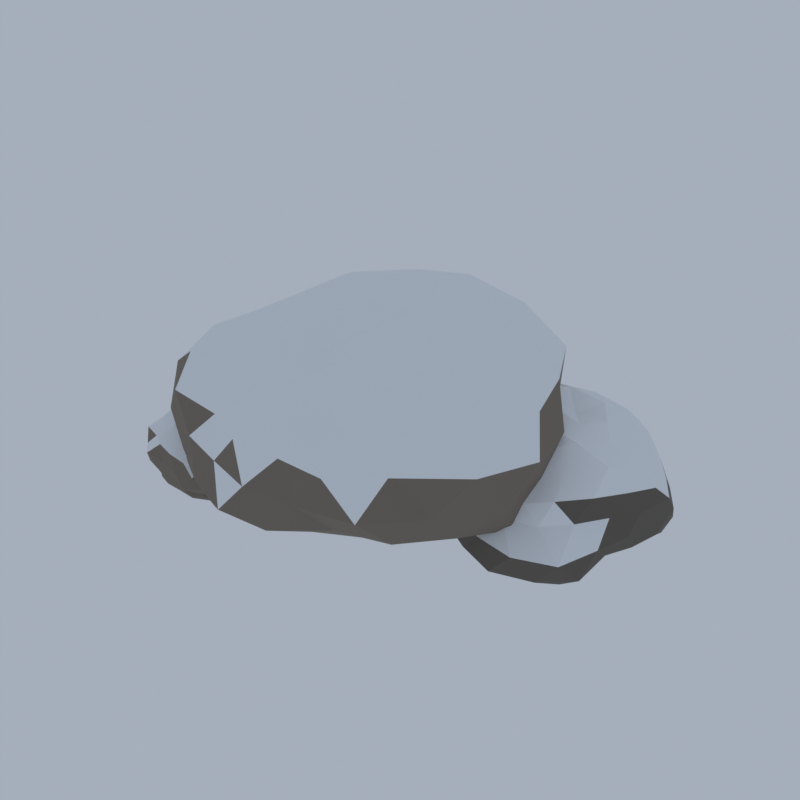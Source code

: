 # Source: E15_snowy_rock_1.blend  (saved by Blender 5.2.45; exported with 4.5.12 LTS)
import bpy
from mathutils import Matrix  # noqa: F401  (used for matrix-valued properties, if any)

bpy.ops.wm.read_factory_settings(use_empty=True)
scene = bpy.context.scene
scene.name = 'Scene'

# ---- collections
col_collection = bpy.data.collections.new('Collection'); scene.collection.children.link(col_collection)

# ---- materials (node trees are filled in below, after node groups)
mat_cliff_a_rock = bpy.data.materials.new('cliff_a|Rock')
mat_cliff_a_rock.diffuse_color = (0.2195, 0.1835, 0.145, 1.0)
mat_snow_snow = bpy.data.materials.new('snow|Snow')
mat_snow_snow.diffuse_color = (0.8592, 0.8913, 0.924, 1.0)
mat_cliff_b_rock = bpy.data.materials.new('cliff_b|Rock')
mat_cliff_b_rock.diffuse_color = (0.139, 0.122, 0.1011, 1.0)

# ---- material node trees
mat_cliff_a_rock.use_nodes = True; mat_cliff_a_rock.node_tree.nodes.clear()
_N = mat_cliff_a_rock.node_tree.nodes; _L = mat_cliff_a_rock.node_tree.links
n0 = _N.new('ShaderNodeBsdfPrincipled'); n0.name = 'Principled BSDF'; n0.location = (-200, 100)
n0.inputs[0].default_value = (0.2195, 0.1835, 0.145, 1.0)
n0.inputs[2].default_value = 0.95
n0.inputs[10].default_value = 0.005
n1 = _N.new('ShaderNodeOutputMaterial'); n1.name = 'Material Output'; n1.location = (200, 100)
_L.new(n0.outputs[0], n1.inputs[0])
n1.is_active_output = True
mat_snow_snow.use_nodes = True; mat_snow_snow.node_tree.nodes.clear()
_N = mat_snow_snow.node_tree.nodes; _L = mat_snow_snow.node_tree.links
n0 = _N.new('ShaderNodeBsdfPrincipled'); n0.name = 'Principled BSDF'; n0.location = (-200, 100)
n0.inputs[0].default_value = (0.8592, 0.8913, 0.924, 1.0)
n0.inputs[2].default_value = 0.7
n0.inputs[10].default_value = 0.005
n1 = _N.new('ShaderNodeOutputMaterial'); n1.name = 'Material Output'; n1.location = (200, 100)
_L.new(n0.outputs[0], n1.inputs[0])
n1.is_active_output = True
mat_cliff_b_rock.use_nodes = True; mat_cliff_b_rock.node_tree.nodes.clear()
_N = mat_cliff_b_rock.node_tree.nodes; _L = mat_cliff_b_rock.node_tree.links
n0 = _N.new('ShaderNodeBsdfPrincipled'); n0.name = 'Principled BSDF'; n0.location = (-200, 100)
n0.inputs[0].default_value = (0.139, 0.122, 0.1011, 1.0)
n0.inputs[2].default_value = 0.95
n0.inputs[10].default_value = 0.005
n1 = _N.new('ShaderNodeOutputMaterial'); n1.name = 'Material Output'; n1.location = (200, 100)
_L.new(n0.outputs[0], n1.inputs[0])
n1.is_active_output = True

# ---- world
world_world = bpy.data.worlds.new('World'); scene.world = world_world
world_world.use_nodes = True; world_world.node_tree.nodes.clear()
_N = world_world.node_tree.nodes; _L = world_world.node_tree.links
n0 = _N.new('ShaderNodeOutputWorld'); n0.name = 'World Output'; n0.location = (200, 100)
n1 = _N.new('ShaderNodeBackground'); n1.name = 'Background'; n1.location = (-200, 100)
n1.inputs[0].default_value = (0.42, 0.47, 0.55, 1.0)
n1.inputs[1].default_value = 0.9
_L.new(n1.outputs[0], n0.inputs[0])
n0.is_active_output = True
world_world.color = (0.05088, 0.05088, 0.05088)
world_world.sun_shadow_jitter_overblur = 0.0

# ---- meshes
me_snowy_rock_1 = bpy.data.meshes.new('snowy_rock_1')
me_snowy_rock_1.from_pydata([(-0.7106, 0.02609, 0.6276), (2.057, -1.985, 0.9055), (-1.894, -3.616, 0.8841), (-4.233, 0.02609, 0.9002), (-1.911, 3.721, 0.8811), (2.135, 2.093, 0.9004), (0.1844, -2.728, 2.932), (-3.872, -2.271, 3.286), (-3.26, 1.878, 3.021), (0.2597, 3.012, 3.017), (3.398, 0.02609, 3.356), (-0.7106, 0.02609, 4.583), (-1.551, -2.56, 0.836), (-1.297, -1.779, 0.7626), (-0.999, -0.8617, 0.7073), (0.1153, -0.574, 0.672), (1.023, -1.233, 0.7211), (1.568, -1.629, 0.827), (1.265, -2.506, 0.8892), (0.2794, -3.021, 0.8772), (-0.8121, -2.933, 0.9045), (2.477, 1.184, 0.8782), (3.024, 0.02609, 0.8428), (2.552, -1.159, 0.8734), (0.196, 0.6848, 0.6316), (1.355, 1.527, 0.6513), (1.967, 1.971, 0.7819), (-3.539, 0.02609, 0.8259), (-2.697, 0.02609, 0.7476), (-1.791, 0.02609, 0.6478), (-2.597, -2.767, 0.8795), (-3.282, -1.842, 0.8789), (-3.978, -0.913, 0.8777), (-1.687, 3.032, 0.7955), (-1.372, 2.063, 0.7213), (-1.052, 1.076, 0.6384), (-3.862, 0.9319, 0.8851), (-3.659, 2.168, 0.8486), (-2.769, 3.074, 0.8608), (-0.8376, 3.729, 0.8591), (0.3073, 3.159, 0.8714), (1.295, 2.596, 0.8863), (3.913, -0.6873, 2.768), (3.625, -1.382, 1.918), (2.839, -1.8, 1.193), (2.504, 1.68, 1.262), (2.772, 1.158, 1.918), (3.578, 0.6879, 2.706), (-0.1499, -3.425, 2.553), (-0.7106, -3.863, 1.918), (-1.359, -3.968, 1.183), (2.067, -2.73, 1.207), (1.83, -3.47, 1.918), (1.093, -3.549, 2.645), (-4.673, -2.012, 2.727), (-5.028, -1.377, 1.918), (-4.191, -0.511, 1.278), (-2.514, -3.549, 1.191), (-3.041, -3.181, 1.918), (-3.683, -2.923, 2.679), (-3.344, 2.639, 2.592), (-3.235, 3.5, 1.918), (-2.579, 3.729, 1.165), (-4.28, 0.5769, 1.262), (-4.224, 1.168, 1.918), (-3.97, 1.703, 2.584), (0.7825, 2.985, 2.52), (1.399, 2.929, 1.918), (2.027, 2.742, 1.218), (-1.335, 3.871, 1.211), (-0.7106, 3.731, 1.918), (-0.154, 3.452, 2.548), (3.205, -1.099, 3.575), (2.193, -2.083, 3.471), (1.089, -2.638, 3.225), (-0.615, -2.76, 3.052), (-1.639, -2.832, 3.218), (-2.74, -2.575, 3.26), (-4.248, -1.259, 3.449), (-4.19, 0.02609, 3.424), (-3.791, 1.145, 3.251), (-2.929, 2.869, 3.385), (-1.777, 3.308, 3.411), (-0.596, 3.367, 3.277), (1.049, 2.631, 3.196), (2.497, 2.357, 3.633), (3.118, 1.127, 3.538), (-0.4633, -0.735, 4.077), (-0.1661, -1.65, 3.914), (0.06045, -2.347, 3.442), (2.648, 0.02609, 3.97), (1.403, 0.02609, 4.312), (0.2526, 0.02609, 4.517), (-1.411, -0.4829, 4.254), (-2.146, -1.017, 3.928), (-2.866, -1.54, 3.546), (-1.534, 0.6245, 4.665), (-2.461, 1.298, 4.369), (-3.344, 1.94, 3.907), (-0.3589, 1.108, 4.988), (0.02873, 2.301, 4.628), (0.2958, 3.124, 3.908), (0.9695, 1.247, 4.825), (2.386, 1.302, 4.376), (1.362, 2.462, 4.265), (-1.294, 1.822, 4.561), (-0.9297, 2.883, 4.021), (-2.242, 2.515, 4.063), (-2.231, 0.02609, 4.047), (-3.336, 0.662, 3.901), (-3.281, -0.5965, 3.859), (-1.099, -1.169, 3.678), (-1.893, -1.894, 3.573), (-0.8697, -2.048, 3.445), (0.5991, -0.9254, 4.185), (0.9644, -1.943, 3.815), (2.015, -1.096, 4.081), (2.758, 1.738, 2.697), (2.133, 2.092, 1.918), (1.676, 2.475, 2.607), (-1.23, 3.598, 2.645), (-1.94, 3.81, 1.918), (-2.477, 3.386, 2.682), (-4.628, 0.6979, 2.718), (-4.63, 0.02609, 1.918), (-4.819, -0.6786, 2.757), (-2.324, -3.042, 2.616), (-1.871, -3.544, 1.918), (-1.232, -3.561, 2.648), (2.105, -2.862, 2.73), (2.753, -2.49, 1.918), (3.473, -2.039, 2.857), (0.4074, 3.467, 1.918), (0.9954, 3.271, 1.18), (-0.143, 3.932, 1.124), (-3.733, 2.222, 1.918), (-3.591, 2.982, 1.087), (-4.024, 1.662, 1.174), (-4.326, -2.601, 1.918), (-4.268, -1.73, 1.119), (-3.572, -2.91, 1.093), (0.5118, -3.736, 1.918), (-0.1505, -3.828, 1.134), (0.9222, -3.08, 1.212), (3.533, 0.02609, 1.918), (3.429, -0.6838, 1.073), (3.307, 0.7152, 1.097), (0.7325, 2.37, 0.7821), (-0.09663, 1.916, 0.6679), (-0.5015, 2.751, 0.7842), (-2.373, 1.98, 0.8027), (-2.119, 1.049, 0.7196), (-3.245, 1.07, 0.7834), (-3.023, -0.9264, 0.8098), (-2.032, -0.9339, 0.7421), (-2.404, -1.964, 0.7974), (2.314, 0.7585, 0.7426), (2.104, -0.6554, 0.7664), (1.343, 0.02609, 0.6539), (-0.5162, -2.508, 0.8053), (-0.2329, -1.444, 0.7605), (0.5813, -2.073, 0.8138), (2.889, 1.426, 0.05695), (4.608, 0.1777, 0.2651), (2.195, -0.7122, 0.2586), (0.8267, 1.426, 0.2684), (2.092, 3.879, 0.2412), (4.918, 2.9, 0.245), (3.535, -0.5615, 1.65), (1.284, 0.2597, 1.613), (0.8961, 2.874, 1.78), (3.629, 3.701, 1.755), (5.263, 1.426, 1.749), (2.889, 1.426, 2.714), (2.313, -0.3482, 0.2057), (2.393, -0.1011, 0.1038), (2.661, 0.7222, 0.07713), (3.468, 1.006, 0.08742), (4.052, 0.5816, 0.1326), (4.459, 0.286, 0.1989), (4.468, -0.5973, 0.2201), (3.649, -0.913, 0.217), (2.813, -0.7909, 0.2414), (5.128, 2.239, 0.2314), (4.774, 1.426, 0.2544), (4.654, 0.7852, 0.2622), (3.465, 1.844, 0.0888), (3.906, 2.165, 0.1632), (4.385, 2.513, 0.2072), (1.02, 1.426, 0.2053), (1.34, 1.426, 0.1133), (2.086, 1.426, 0.05163), (1.703, -0.3309, 0.2473), (1.188, 0.1899, 0.2402), (0.9576, 0.8709, 0.254), (2.23, 3.455, 0.1812), (2.433, 2.832, 0.1254), (2.669, 2.106, 0.08734), (0.9286, 1.99, 0.2522), (1.08, 2.741, 0.2315), (1.602, 3.333, 0.2363), (2.803, 3.955, 0.2223), (3.597, 3.605, 0.228), (4.42, 3.388, 0.2249), (5.203, 1.069, 1.343), (5.14, 0.6949, 0.9181), (4.853, 0.4159, 0.5171), (5.176, 2.603, 0.451), (5.337, 2.221, 0.9181), (5.398, 1.813, 1.379), (3.254, -0.8159, 1.331), (2.889, -1.137, 0.9181), (2.488, -1.047, 0.463), (4.837, -0.5059, 0.4199), (4.643, -0.987, 0.9181), (3.943, -0.6625, 1.343), (0.9605, 0.4336, 1.312), (0.4754, 0.6418, 0.9181), (0.7076, 1.089, 0.5171), (1.835, -0.6635, 0.493), (1.436, -0.5749, 0.9181), (1.22, -0.2301, 1.345), (1.031, 3.27, 1.394), (1.31, 3.6, 0.9181), (1.607, 3.968, 0.401), (0.5036, 1.794, 0.4796), (0.3053, 2.266, 0.9181), (0.5618, 2.624, 1.394), (3.959, 3.545, 1.349), (4.381, 3.479, 0.9181), (4.766, 3.288, 0.4379), (2.481, 3.942, 0.4552), (2.889, 3.683, 0.9181), (3.262, 3.717, 1.34), (4.994, 0.8211, 1.809), (4.596, 0.1862, 1.831), (4.031, -0.2642, 1.747), (2.96, -0.637, 1.757), (2.261, -0.5093, 1.798), (1.698, -0.1011, 1.706), (0.9915, 0.7366, 1.739), (0.8849, 1.426, 1.785), (0.8011, 2.185, 1.822), (1.404, 3.33, 1.9), (2.292, 3.265, 1.754), (2.962, 3.534, 1.776), (4.119, 3.247, 1.812), (4.553, 2.634, 1.808), (4.844, 1.988, 1.745), (3.083, 0.8317, 2.604), (3.27, 0.2538, 2.314), (3.393, -0.1242, 1.914), (4.834, 1.426, 2.106), (4.176, 1.426, 2.375), (3.486, 1.426, 2.528), (2.346, 1.031, 2.73), (1.864, 0.6813, 2.353), (1.564, 0.4628, 1.919), (2.32, 1.84, 2.816), (1.85, 2.181, 2.373), (1.357, 2.54, 2.076), (3.062, 1.958, 2.428), (3.308, 2.716, 2.454), (3.507, 3.325, 2.138), (3.756, 2.056, 2.418), (4.356, 2.03, 2.082), (4.011, 2.745, 2.189), (2.512, 2.588, 2.628), (2.746, 3.295, 2.294), (1.876, 3.073, 2.337), (1.71, 1.426, 2.569), (1.312, 1.808, 2.109), (1.248, 1.029, 2.158), (2.534, 0.3315, 2.529), (2.041, 0.04754, 2.106), (2.77, -0.1272, 2.061), (3.822, 0.7488, 2.531), (3.927, 0.2062, 2.093), (4.58, 0.7296, 2.26), (4.985, 2.46, 1.388), (4.902, 2.888, 0.9181), (4.519, 3.098, 1.388), (2.57, 3.625, 1.365), (2.071, 3.946, 0.9181), (1.841, 3.42, 1.372), (0.5778, 1.823, 1.39), (0.2134, 1.426, 0.9181), (0.7102, 1.052, 1.363), (1.748, -0.7446, 1.412), (2.08, -1.064, 0.9181), (2.53, -1.047, 1.421), (4.447, -0.1715, 1.367), (4.929, -0.05557, 0.9181), (4.84, 0.4632, 1.356), (3.577, 3.543, 0.9181), (4.066, 3.664, 0.4091), (3.241, 3.845, 0.426), (0.5579, 3.12, 0.9181), (0.8604, 3.508, 0.3329), (0.5897, 2.561, 0.4018), (1.038, 0.08078, 0.9181), (0.8375, 0.4134, 0.4574), (1.22, -0.2868, 0.4365), (3.777, -1.305, 0.9181), (3.284, -1.291, 0.3654), (4.174, -1.018, 0.3622), (5.192, 1.426, 0.9181), (5.08, 1.05, 0.4706), (5.224, 1.827, 0.4412), (3.808, 2.919, 0.1837), (3.257, 2.558, 0.1268), (3.03, 3.254, 0.1749), (1.724, 2.796, 0.1786), (1.87, 2.166, 0.1121), (1.202, 2.121, 0.1758), (1.302, 0.7724, 0.1877), (1.876, 0.6897, 0.1136), (1.662, -0.0169, 0.1681), (4.624, 1.846, 0.1802), (4.515, 1.032, 0.1925), (3.963, 1.426, 0.1513), (3.031, -0.4238, 0.1724), (3.298, 0.1673, 0.0987), (4.022, -0.4141, 0.1388), (-3.911, -1.574, 0.0), (-2.759, -2.411, 0.1102), (-4.336, -2.884, 0.1126), (-5.17, -1.574, 0.1188), (-4.259, -0.5026, 0.1258), (-2.874, -0.821, 0.1177), (-3.41, -3.114, 1.085), (-5.266, -2.558, 1.104), (-5.048, -0.7476, 1.01), (-3.374, 0.07753, 1.126), (-2.592, -1.574, 0.9796), (-3.911, -1.574, 1.526), (-4.302, -2.778, 0.06889), (-4.177, -2.395, 0.03827), (-4.036, -1.96, 0.02042), (-3.556, -1.832, 0.007503), (-3.168, -2.114, 0.02886), (-2.914, -2.298, 0.07206), (-3.026, -2.707, 0.09721), (-3.476, -2.912, 0.09361), (-3.956, -2.891, 0.1045), (-2.493, -1.059, 0.09289), (-2.435, -1.574, 0.08916), (-2.607, -2.047, 0.1003), (-3.604, -1.351, 0.03167), (-3.276, -1.113, 0.05158), (-3.033, -0.9366, 0.08554), (-4.967, -1.574, 0.08813), (-4.636, -1.574, 0.06161), (-4.348, -1.574, 0.007883), (-4.705, -2.75, 0.09832), (-4.921, -2.308, 0.1039), (-4.936, -1.869, 0.1198), (-4.242, -0.5548, 0.08671), (-4.172, -0.769, 0.04111), (-4.04, -1.177, 0.01606), (-5.088, -1.236, 0.1102), (-5.048, -0.7478, 0.09369), (-4.584, -0.5773, 0.1115), (-3.95, -0.4298, 0.1151), (-3.555, -0.48, 0.1103), (-3.129, -0.572, 0.1074), (-2.479, -1.795, 0.7812), (-2.553, -2.015, 0.5181), (-2.628, -2.234, 0.2562), (-2.518, -0.8574, 0.2337), (-2.436, -1.095, 0.5181), (-2.554, -1.365, 0.7673), (-3.647, -3.198, 0.8169), (-3.911, -3.076, 0.5181), (-4.142, -2.998, 0.2561), (-2.939, -2.537, 0.2696), (-2.925, -2.931, 0.5181), (-3.111, -3.159, 0.8405), (-5.322, -2.3, 0.8064), (-5.17, -1.983, 0.5181), (-5.253, -1.781, 0.2714), (-4.535, -2.811, 0.2664), (-4.874, -2.9, 0.5181), (-5.097, -2.751, 0.8216), (-5.045, -0.4488, 0.8082), (-4.806, -0.3409, 0.5181), (-4.581, -0.2446, 0.2477), (-5.332, -1.354, 0.2568), (-5.392, -1.092, 0.5181), (-5.187, -0.9169, 0.7789), (-3.087, 0.05882, 0.8503), (-2.996, -0.3155, 0.5181), (-2.867, -0.5389, 0.2512), (-4.131, -0.2178, 0.2686), (-3.911, 0.006989, 0.5181), (-3.635, 0.124, 0.8305), (-2.499, -1.98, 1.115), (-2.867, -2.332, 1.076), (-3.093, -2.785, 1.112), (-3.858, -3.104, 1.141), (-4.361, -2.96, 1.148), (-4.795, -2.707, 1.102), (-5.337, -2.092, 1.135), (-5.289, -1.574, 1.115), (-5.22, -1.098, 1.085), (-4.729, -0.525, 1.059), (-4.31, -0.3434, 1.078), (-3.864, -0.2157, 1.071), (-3.015, -0.2478, 1.169), (-2.729, -0.7153, 1.15), (-2.67, -1.217, 1.043), (-3.799, -1.918, 1.494), (-3.707, -2.202, 1.266), (-3.533, -2.735, 1.264), (-2.797, -1.574, 1.198), (-3.125, -1.574, 1.408), (-3.557, -1.574, 1.472), (-4.21, -1.791, 1.516), (-4.632, -2.098, 1.528), (-4.975, -2.347, 1.322), (-4.227, -1.344, 1.573), (-4.548, -1.111, 1.41), (-4.876, -0.8726, 1.247), (-3.781, -1.176, 1.647), (-3.609, -0.6463, 1.623), (-3.449, -0.1546, 1.43), (-3.328, -1.151, 1.526), (-2.913, -1.163, 1.31), (-3.105, -0.6271, 1.43), (-4.149, -0.8412, 1.597), (-4.003, -0.3726, 1.402), (-4.458, -0.6852, 1.284), (-4.603, -1.574, 1.487), (-5.069, -1.293, 1.393), (-5.12, -1.867, 1.431), (-4.109, -2.183, 1.415), (-4.473, -2.487, 1.305), (-3.994, -2.668, 1.323), (-3.449, -1.909, 1.317), (-3.267, -2.33, 1.247), (-2.957, -1.967, 1.275), (-2.77, -1.011, 0.7741), (-2.65, -0.6582, 0.5181), (-2.742, -0.3748, 0.8552), (-4.13, -0.06357, 0.8254), (-4.361, -0.1883, 0.5181), (-4.531, -0.3931, 0.7867), (-5.323, -1.332, 0.8066), (-5.294, -1.574, 0.5181), (-5.398, -1.829, 0.8219), (-4.703, -3.081, 0.8609), (-4.388, -3.045, 0.5181), (-4.134, -3.113, 0.8312), (-2.861, -2.651, 0.8209), (-2.658, -2.484, 0.5181), (-2.569, -2.236, 0.8193), (-3.426, -0.08393, 0.5181), (-3.308, -0.4277, 0.2574), (-3.716, -0.2336, 0.2454), (-5.252, -0.5994, 0.5181), (-4.912, -0.5466, 0.2293), (-5.228, -0.9236, 0.2223), (-5.134, -2.462, 0.5181), (-5.057, -2.14, 0.2608), (-4.927, -2.617, 0.2249), (-3.37, -3.239, 0.5181), (-3.709, -2.964, 0.2352), (-3.249, -2.832, 0.232), (-2.447, -1.574, 0.5181), (-2.389, -1.835, 0.2073), (-2.243, -1.288, 0.1775), (-3.36, -0.6794, 0.06927), (-3.721, -0.9898, 0.05593), (-3.836, -0.6004, 0.07743), (-4.607, -0.7549, 0.06654), (-4.531, -1.123, 0.02373), (-4.957, -1.143, 0.06031), (-4.776, -1.93, 0.08184), (-4.495, -1.999, 0.0331), (-4.584, -2.366, 0.07046), (-2.786, -1.301, 0.05748), (-2.769, -1.85, 0.05562), (-3.134, -1.574, 0.02186), (-3.826, -2.68, 0.06275), (-3.665, -2.331, 0.01779), (-3.316, -2.539, 0.0601)], [], [(0, 15, 14), (1, 17, 23), (0, 14, 29), (0, 29, 35), (0, 35, 24), (1, 23, 44), (2, 20, 50), (3, 32, 56), (4, 38, 62), (5, 41, 68), (1, 44, 51), (2, 50, 57), (3, 56, 63), (4, 62, 69), (5, 68, 45), (6, 74, 89), (7, 77, 95), (8, 80, 98), (9, 83, 101), (10, 86, 90), (92, 99, 11), (91, 102, 92), (90, 103, 91), (92, 102, 99), (102, 100, 99), (91, 103, 102), (103, 104, 102), (102, 104, 100), (104, 101, 100), (90, 86, 103), (86, 85, 103), (103, 85, 104), (85, 84, 104), (104, 84, 101), (84, 9, 101), (99, 96, 11), (100, 105, 99), (101, 106, 100), (99, 105, 96), (105, 97, 96), (100, 106, 105), (106, 107, 105), (105, 107, 97), (107, 98, 97), (101, 83, 106), (83, 82, 106), (106, 82, 107), (82, 81, 107), (107, 81, 98), (81, 8, 98), (96, 93, 11), (97, 108, 96), (98, 109, 97), (96, 108, 93), (108, 94, 93), (97, 109, 108), (109, 110, 108), (108, 110, 94), (110, 95, 94), (98, 80, 109), (80, 79, 109), (109, 79, 110), (79, 78, 110), (110, 78, 95), (78, 7, 95), (93, 87, 11), (94, 111, 93), (95, 112, 94), (93, 111, 87), (111, 88, 87), (94, 112, 111), (112, 113, 111), (111, 113, 88), (113, 89, 88), (95, 77, 112), (77, 76, 112), (112, 76, 113), (76, 75, 113), (113, 75, 89), (75, 6, 89), (87, 92, 11), (88, 114, 87), (89, 115, 88), (87, 114, 92), (114, 91, 92), (88, 115, 114), (115, 116, 114), (114, 116, 91), (116, 90, 91), (89, 74, 115), (74, 73, 115), (115, 73, 116), (73, 72, 116), (116, 72, 90), (72, 10, 90), (47, 86, 10), (46, 117, 47), (45, 118, 46), (47, 117, 86), (117, 85, 86), (46, 118, 117), (118, 119, 117), (117, 119, 85), (119, 84, 85), (45, 68, 118), (68, 67, 118), (118, 67, 119), (67, 66, 119), (119, 66, 84), (66, 9, 84), (71, 83, 9), (70, 120, 71), (69, 121, 70), (71, 120, 83), (120, 82, 83), (70, 121, 120), (121, 122, 120), (120, 122, 82), (122, 81, 82), (69, 62, 121), (62, 61, 121), (121, 61, 122), (61, 60, 122), (122, 60, 81), (60, 8, 81), (65, 80, 8), (64, 123, 65), (63, 124, 64), (65, 123, 80), (123, 79, 80), (64, 124, 123), (124, 125, 123), (123, 125, 79), (125, 78, 79), (63, 56, 124), (56, 55, 124), (124, 55, 125), (55, 54, 125), (125, 54, 78), (54, 7, 78), (59, 77, 7), (58, 126, 59), (57, 127, 58), (59, 126, 77), (126, 76, 77), (58, 127, 126), (127, 128, 126), (126, 128, 76), (128, 75, 76), (57, 50, 127), (50, 49, 127), (127, 49, 128), (49, 48, 128), (128, 48, 75), (48, 6, 75), (53, 74, 6), (52, 129, 53), (51, 130, 52), (53, 129, 74), (129, 73, 74), (52, 130, 129), (130, 131, 129), (129, 131, 73), (131, 72, 73), (51, 44, 130), (44, 43, 130), (130, 43, 131), (43, 42, 131), (131, 42, 72), (42, 10, 72), (66, 71, 9), (67, 132, 66), (68, 133, 67), (66, 132, 71), (132, 70, 71), (67, 133, 132), (133, 134, 132), (132, 134, 70), (134, 69, 70), (68, 41, 133), (41, 40, 133), (133, 40, 134), (40, 39, 134), (134, 39, 69), (39, 4, 69), (60, 65, 8), (61, 135, 60), (62, 136, 61), (60, 135, 65), (135, 64, 65), (61, 136, 135), (136, 137, 135), (135, 137, 64), (137, 63, 64), (62, 38, 136), (38, 37, 136), (136, 37, 137), (37, 36, 137), (137, 36, 63), (36, 3, 63), (54, 59, 7), (55, 138, 54), (56, 139, 55), (54, 138, 59), (138, 58, 59), (55, 139, 138), (139, 140, 138), (138, 140, 58), (140, 57, 58), (56, 32, 139), (32, 31, 139), (139, 31, 140), (31, 30, 140), (140, 30, 57), (30, 2, 57), (48, 53, 6), (49, 141, 48), (50, 142, 49), (48, 141, 53), (141, 52, 53), (49, 142, 141), (142, 143, 141), (141, 143, 52), (143, 51, 52), (50, 20, 142), (20, 19, 142), (142, 19, 143), (19, 18, 143), (143, 18, 51), (18, 1, 51), (42, 47, 10), (43, 144, 42), (44, 145, 43), (42, 144, 47), (144, 46, 47), (43, 145, 144), (145, 146, 144), (144, 146, 46), (146, 45, 46), (44, 23, 145), (23, 22, 145), (145, 22, 146), (22, 21, 146), (146, 21, 45), (21, 5, 45), (26, 41, 5), (25, 147, 26), (24, 148, 25), (26, 147, 41), (147, 40, 41), (25, 148, 147), (148, 149, 147), (147, 149, 40), (149, 39, 40), (24, 35, 148), (35, 34, 148), (148, 34, 149), (34, 33, 149), (149, 33, 39), (33, 4, 39), (33, 38, 4), (34, 150, 33), (35, 151, 34), (33, 150, 38), (150, 37, 38), (34, 151, 150), (151, 152, 150), (150, 152, 37), (152, 36, 37), (35, 29, 151), (29, 28, 151), (151, 28, 152), (28, 27, 152), (152, 27, 36), (27, 3, 36), (27, 32, 3), (28, 153, 27), (29, 154, 28), (27, 153, 32), (153, 31, 32), (28, 154, 153), (154, 155, 153), (153, 155, 31), (155, 30, 31), (29, 14, 154), (14, 13, 154), (154, 13, 155), (13, 12, 155), (155, 12, 30), (12, 2, 30), (21, 26, 5), (22, 156, 21), (23, 157, 22), (21, 156, 26), (156, 25, 26), (22, 157, 156), (157, 158, 156), (156, 158, 25), (158, 24, 25), (23, 17, 157), (17, 16, 157), (157, 16, 158), (16, 15, 158), (158, 15, 24), (15, 0, 24), (12, 20, 2), (13, 159, 12), (14, 160, 13), (12, 159, 20), (159, 19, 20), (13, 160, 159), (160, 161, 159), (159, 161, 19), (161, 18, 19), (14, 15, 160), (15, 16, 160), (160, 16, 161), (16, 17, 161), (161, 17, 18), (17, 1, 18), (162, 177, 176), (163, 179, 185), (162, 176, 191), (162, 191, 197), (162, 197, 186), (163, 185, 206), (164, 182, 212), (165, 194, 218), (166, 200, 224), (167, 203, 230), (163, 206, 213), (164, 212, 219), (165, 218, 225), (166, 224, 231), (167, 230, 207), (168, 236, 251), (169, 239, 257), (170, 242, 260), (171, 245, 263), (172, 248, 252), (254, 261, 173), (253, 264, 254), (252, 265, 253), (254, 264, 261), (264, 262, 261), (253, 265, 264), (265, 266, 264), (264, 266, 262), (266, 263, 262), (252, 248, 265), (248, 247, 265), (265, 247, 266), (247, 246, 266), (266, 246, 263), (246, 171, 263), (261, 258, 173), (262, 267, 261), (263, 268, 262), (261, 267, 258), (267, 259, 258), (262, 268, 267), (268, 269, 267), (267, 269, 259), (269, 260, 259), (263, 245, 268), (245, 244, 268), (268, 244, 269), (244, 243, 269), (269, 243, 260), (243, 170, 260), (258, 255, 173), (259, 270, 258), (260, 271, 259), (258, 270, 255), (270, 256, 255), (259, 271, 270), (271, 272, 270), (270, 272, 256), (272, 257, 256), (260, 242, 271), (242, 241, 271), (271, 241, 272), (241, 240, 272), (272, 240, 257), (240, 169, 257), (255, 249, 173), (256, 273, 255), (257, 274, 256), (255, 273, 249), (273, 250, 249), (256, 274, 273), (274, 275, 273), (273, 275, 250), (275, 251, 250), (257, 239, 274), (239, 238, 274), (274, 238, 275), (238, 237, 275), (275, 237, 251), (237, 168, 251), (249, 254, 173), (250, 276, 249), (251, 277, 250), (249, 276, 254), (276, 253, 254), (250, 277, 276), (277, 278, 276), (276, 278, 253), (278, 252, 253), (251, 236, 277), (236, 235, 277), (277, 235, 278), (235, 234, 278), (278, 234, 252), (234, 172, 252), (209, 248, 172), (208, 279, 209), (207, 280, 208), (209, 279, 248), (279, 247, 248), (208, 280, 279), (280, 281, 279), (279, 281, 247), (281, 246, 247), (207, 230, 280), (230, 229, 280), (280, 229, 281), (229, 228, 281), (281, 228, 246), (228, 171, 246), (233, 245, 171), (232, 282, 233), (231, 283, 232), (233, 282, 245), (282, 244, 245), (232, 283, 282), (283, 284, 282), (282, 284, 244), (284, 243, 244), (231, 224, 283), (224, 223, 283), (283, 223, 284), (223, 222, 284), (284, 222, 243), (222, 170, 243), (227, 242, 170), (226, 285, 227), (225, 286, 226), (227, 285, 242), (285, 241, 242), (226, 286, 285), (286, 287, 285), (285, 287, 241), (287, 240, 241), (225, 218, 286), (218, 217, 286), (286, 217, 287), (217, 216, 287), (287, 216, 240), (216, 169, 240), (221, 239, 169), (220, 288, 221), (219, 289, 220), (221, 288, 239), (288, 238, 239), (220, 289, 288), (289, 290, 288), (288, 290, 238), (290, 237, 238), (219, 212, 289), (212, 211, 289), (289, 211, 290), (211, 210, 290), (290, 210, 237), (210, 168, 237), (215, 236, 168), (214, 291, 215), (213, 292, 214), (215, 291, 236), (291, 235, 236), (214, 292, 291), (292, 293, 291), (291, 293, 235), (293, 234, 235), (213, 206, 292), (206, 205, 292), (292, 205, 293), (205, 204, 293), (293, 204, 234), (204, 172, 234), (228, 233, 171), (229, 294, 228), (230, 295, 229), (228, 294, 233), (294, 232, 233), (229, 295, 294), (295, 296, 294), (294, 296, 232), (296, 231, 232), (230, 203, 295), (203, 202, 295), (295, 202, 296), (202, 201, 296), (296, 201, 231), (201, 166, 231), (222, 227, 170), (223, 297, 222), (224, 298, 223), (222, 297, 227), (297, 226, 227), (223, 298, 297), (298, 299, 297), (297, 299, 226), (299, 225, 226), (224, 200, 298), (200, 199, 298), (298, 199, 299), (199, 198, 299), (299, 198, 225), (198, 165, 225), (216, 221, 169), (217, 300, 216), (218, 301, 217), (216, 300, 221), (300, 220, 221), (217, 301, 300), (301, 302, 300), (300, 302, 220), (302, 219, 220), (218, 194, 301), (194, 193, 301), (301, 193, 302), (193, 192, 302), (302, 192, 219), (192, 164, 219), (210, 215, 168), (211, 303, 210), (212, 304, 211), (210, 303, 215), (303, 214, 215), (211, 304, 303), (304, 305, 303), (303, 305, 214), (305, 213, 214), (212, 182, 304), (182, 181, 304), (304, 181, 305), (181, 180, 305), (305, 180, 213), (180, 163, 213), (204, 209, 172), (205, 306, 204), (206, 307, 205), (204, 306, 209), (306, 208, 209), (205, 307, 306), (307, 308, 306), (306, 308, 208), (308, 207, 208), (206, 185, 307), (185, 184, 307), (307, 184, 308), (184, 183, 308), (308, 183, 207), (183, 167, 207), (188, 203, 167), (187, 309, 188), (186, 310, 187), (188, 309, 203), (309, 202, 203), (187, 310, 309), (310, 311, 309), (309, 311, 202), (311, 201, 202), (186, 197, 310), (197, 196, 310), (310, 196, 311), (196, 195, 311), (311, 195, 201), (195, 166, 201), (195, 200, 166), (196, 312, 195), (197, 313, 196), (195, 312, 200), (312, 199, 200), (196, 313, 312), (313, 314, 312), (312, 314, 199), (314, 198, 199), (197, 191, 313), (191, 190, 313), (313, 190, 314), (190, 189, 314), (314, 189, 198), (189, 165, 198), (189, 194, 165), (190, 315, 189), (191, 316, 190), (189, 315, 194), (315, 193, 194), (190, 316, 315), (316, 317, 315), (315, 317, 193), (317, 192, 193), (191, 176, 316), (176, 175, 316), (316, 175, 317), (175, 174, 317), (317, 174, 192), (174, 164, 192), (183, 188, 167), (184, 318, 183), (185, 319, 184), (183, 318, 188), (318, 187, 188), (184, 319, 318), (319, 320, 318), (318, 320, 187), (320, 186, 187), (185, 179, 319), (179, 178, 319), (319, 178, 320), (178, 177, 320), (320, 177, 186), (177, 162, 186), (174, 182, 164), (175, 321, 174), (176, 322, 175), (174, 321, 182), (321, 181, 182), (175, 322, 321), (322, 323, 321), (321, 323, 181), (323, 180, 181), (176, 177, 322), (177, 178, 322), (322, 178, 323), (178, 179, 323), (323, 179, 180), (179, 163, 180), (324, 339, 338), (325, 341, 347), (324, 338, 353), (324, 353, 359), (324, 359, 348), (325, 347, 368), (326, 344, 374), (327, 356, 380), (328, 362, 386), (329, 365, 392), (325, 368, 375), (326, 374, 381), (327, 380, 387), (328, 386, 393), (329, 392, 369), (330, 398, 413), (331, 401, 419), (332, 404, 422), (333, 407, 425), (334, 410, 414), (416, 423, 335), (415, 426, 416), (414, 427, 415), (416, 426, 423), (426, 424, 423), (415, 427, 426), (427, 428, 426), (426, 428, 424), (428, 425, 424), (414, 410, 427), (410, 409, 427), (427, 409, 428), (409, 408, 428), (428, 408, 425), (408, 333, 425), (423, 420, 335), (424, 429, 423), (425, 430, 424), (423, 429, 420), (429, 421, 420), (424, 430, 429), (430, 431, 429), (429, 431, 421), (431, 422, 421), (425, 407, 430), (407, 406, 430), (430, 406, 431), (406, 405, 431), (431, 405, 422), (405, 332, 422), (420, 417, 335), (421, 432, 420), (422, 433, 421), (420, 432, 417), (432, 418, 417), (421, 433, 432), (433, 434, 432), (432, 434, 418), (434, 419, 418), (422, 404, 433), (404, 403, 433), (433, 403, 434), (403, 402, 434), (434, 402, 419), (402, 331, 419), (417, 411, 335), (418, 435, 417), (419, 436, 418), (417, 435, 411), (435, 412, 411), (418, 436, 435), (436, 437, 435), (435, 437, 412), (437, 413, 412), (419, 401, 436), (401, 400, 436), (436, 400, 437), (400, 399, 437), (437, 399, 413), (399, 330, 413), (411, 416, 335), (412, 438, 411), (413, 439, 412), (411, 438, 416), (438, 415, 416), (412, 439, 438), (439, 440, 438), (438, 440, 415), (440, 414, 415), (413, 398, 439), (398, 397, 439), (439, 397, 440), (397, 396, 440), (440, 396, 414), (396, 334, 414), (371, 410, 334), (370, 441, 371), (369, 442, 370), (371, 441, 410), (441, 409, 410), (370, 442, 441), (442, 443, 441), (441, 443, 409), (443, 408, 409), (369, 392, 442), (392, 391, 442), (442, 391, 443), (391, 390, 443), (443, 390, 408), (390, 333, 408), (395, 407, 333), (394, 444, 395), (393, 445, 394), (395, 444, 407), (444, 406, 407), (394, 445, 444), (445, 446, 444), (444, 446, 406), (446, 405, 406), (393, 386, 445), (386, 385, 445), (445, 385, 446), (385, 384, 446), (446, 384, 405), (384, 332, 405), (389, 404, 332), (388, 447, 389), (387, 448, 388), (389, 447, 404), (447, 403, 404), (388, 448, 447), (448, 449, 447), (447, 449, 403), (449, 402, 403), (387, 380, 448), (380, 379, 448), (448, 379, 449), (379, 378, 449), (449, 378, 402), (378, 331, 402), (383, 401, 331), (382, 450, 383), (381, 451, 382), (383, 450, 401), (450, 400, 401), (382, 451, 450), (451, 452, 450), (450, 452, 400), (452, 399, 400), (381, 374, 451), (374, 373, 451), (451, 373, 452), (373, 372, 452), (452, 372, 399), (372, 330, 399), (377, 398, 330), (376, 453, 377), (375, 454, 376), (377, 453, 398), (453, 397, 398), (376, 454, 453), (454, 455, 453), (453, 455, 397), (455, 396, 397), (375, 368, 454), (368, 367, 454), (454, 367, 455), (367, 366, 455), (455, 366, 396), (366, 334, 396), (390, 395, 333), (391, 456, 390), (392, 457, 391), (390, 456, 395), (456, 394, 395), (391, 457, 456), (457, 458, 456), (456, 458, 394), (458, 393, 394), (392, 365, 457), (365, 364, 457), (457, 364, 458), (364, 363, 458), (458, 363, 393), (363, 328, 393), (384, 389, 332), (385, 459, 384), (386, 460, 385), (384, 459, 389), (459, 388, 389), (385, 460, 459), (460, 461, 459), (459, 461, 388), (461, 387, 388), (386, 362, 460), (362, 361, 460), (460, 361, 461), (361, 360, 461), (461, 360, 387), (360, 327, 387), (378, 383, 331), (379, 462, 378), (380, 463, 379), (378, 462, 383), (462, 382, 383), (379, 463, 462), (463, 464, 462), (462, 464, 382), (464, 381, 382), (380, 356, 463), (356, 355, 463), (463, 355, 464), (355, 354, 464), (464, 354, 381), (354, 326, 381), (372, 377, 330), (373, 465, 372), (374, 466, 373), (372, 465, 377), (465, 376, 377), (373, 466, 465), (466, 467, 465), (465, 467, 376), (467, 375, 376), (374, 344, 466), (344, 343, 466), (466, 343, 467), (343, 342, 467), (467, 342, 375), (342, 325, 375), (366, 371, 334), (367, 468, 366), (368, 469, 367), (366, 468, 371), (468, 370, 371), (367, 469, 468), (469, 470, 468), (468, 470, 370), (470, 369, 370), (368, 347, 469), (347, 346, 469), (469, 346, 470), (346, 345, 470), (470, 345, 369), (345, 329, 369), (350, 365, 329), (349, 471, 350), (348, 472, 349), (350, 471, 365), (471, 364, 365), (349, 472, 471), (472, 473, 471), (471, 473, 364), (473, 363, 364), (348, 359, 472), (359, 358, 472), (472, 358, 473), (358, 357, 473), (473, 357, 363), (357, 328, 363), (357, 362, 328), (358, 474, 357), (359, 475, 358), (357, 474, 362), (474, 361, 362), (358, 475, 474), (475, 476, 474), (474, 476, 361), (476, 360, 361), (359, 353, 475), (353, 352, 475), (475, 352, 476), (352, 351, 476), (476, 351, 360), (351, 327, 360), (351, 356, 327), (352, 477, 351), (353, 478, 352), (351, 477, 356), (477, 355, 356), (352, 478, 477), (478, 479, 477), (477, 479, 355), (479, 354, 355), (353, 338, 478), (338, 337, 478), (478, 337, 479), (337, 336, 479), (479, 336, 354), (336, 326, 354), (345, 350, 329), (346, 480, 345), (347, 481, 346), (345, 480, 350), (480, 349, 350), (346, 481, 480), (481, 482, 480), (480, 482, 349), (482, 348, 349), (347, 341, 481), (341, 340, 481), (481, 340, 482), (340, 339, 482), (482, 339, 348), (339, 324, 348), (336, 344, 326), (337, 483, 336), (338, 484, 337), (336, 483, 344), (483, 343, 344), (337, 484, 483), (484, 485, 483), (483, 485, 343), (485, 342, 343), (338, 339, 484), (339, 340, 484), (484, 340, 485), (340, 341, 485), (485, 341, 342), (341, 325, 342)])
me_snowy_rock_1.polygons.foreach_set('use_smooth', [True] * 960)
me_snowy_rock_1.polygons.foreach_set('material_index', [0, 0, 0, 0, 0, 0, 0, 0, 0, 0, 0, 0, 0, 0, 0, 1, 1, 0, 0, 1, 1, 1, 1, 1, 1, 1, 1, 1, 1, 1, 1, 1, 0, 0, 0, 1, 1, 1, 1, 1, 1, 1, 1, 1, 1, 1, 1, 1, 1, 0, 1, 1, 1, 1, 1, 1, 1, 1, 1, 1, 1, 1, 1, 1, 1, 1, 1, 1, 1, 1, 1, 1, 1, 1, 1, 1, 1, 1, 1, 1, 1, 1, 1, 1, 1, 1, 1, 1, 1, 1, 1, 1, 1, 1, 1, 0, 0, 0, 0, 0, 0, 0, 0, 0, 0, 0, 0, 0, 0, 0, 0, 0, 0, 0, 0, 0, 0, 0, 0, 0, 0, 0, 1, 0, 0, 1, 0, 0, 1, 1, 0, 0, 1, 1, 0, 0, 0, 0, 0, 1, 1, 0, 0, 1, 1, 1, 1, 1, 1, 0, 1, 0, 1, 1, 1, 1, 1, 0, 1, 1, 0, 0, 1, 1, 0, 0, 0, 0, 1, 1, 0, 0, 0, 0, 0, 0, 0, 0, 0, 0, 0, 0, 0, 0, 0, 1, 0, 0, 0, 0, 0, 0, 0, 0, 0, 0, 0, 0, 0, 0, 0, 0, 0, 0, 0, 0, 0, 0, 0, 0, 0, 0, 0, 0, 0, 1, 0, 0, 0, 0, 0, 0, 0, 0, 0, 0, 0, 0, 0, 0, 0, 0, 0, 0, 0, 0, 0, 0, 0, 0, 0, 0, 0, 0, 0, 0, 0, 0, 0, 0, 0, 0, 0, 0, 0, 0, 0, 0, 0, 0, 0, 0, 0, 0, 0, 0, 0, 0, 0, 0, 0, 0, 0, 0, 0, 0, 0, 0, 0, 0, 0, 0, 0, 0, 0, 0, 0, 0, 0, 0, 0, 0, 0, 0, 0, 0, 0, 0, 0, 0, 0, 0, 0, 0, 0, 0, 0, 0, 0, 0, 0, 0, 0, 0, 0, 0, 0, 0, 0, 0, 2, 2, 2, 2, 2, 2, 2, 2, 2, 2, 2, 2, 2, 2, 2, 1, 1, 1, 1, 1, 1, 1, 1, 1, 1, 1, 1, 1, 1, 1, 1, 1, 1, 1, 1, 1, 1, 1, 1, 1, 1, 1, 1, 1, 1, 2, 2, 2, 1, 1, 1, 1, 1, 1, 1, 1, 1, 1, 1, 1, 1, 1, 1, 1, 1, 1, 1, 1, 1, 1, 1, 1, 1, 1, 1, 1, 1, 1, 1, 1, 1, 1, 1, 1, 1, 1, 1, 1, 1, 1, 1, 1, 1, 1, 1, 1, 2, 2, 1, 1, 2, 2, 1, 1, 2, 2, 2, 1, 2, 2, 2, 2, 2, 2, 1, 2, 1, 1, 2, 2, 2, 1, 1, 2, 2, 1, 2, 2, 2, 1, 1, 1, 1, 1, 2, 2, 1, 1, 2, 1, 1, 2, 2, 1, 1, 2, 2, 1, 1, 2, 2, 2, 1, 1, 1, 1, 1, 2, 1, 2, 1, 1, 2, 2, 2, 2, 2, 2, 2, 2, 2, 2, 2, 2, 2, 2, 2, 2, 1, 2, 2, 2, 2, 2, 2, 2, 2, 2, 1, 2, 2, 2, 2, 2, 2, 2, 2, 2, 2, 2, 1, 1, 2, 2, 2, 2, 2, 2, 2, 2, 2, 2, 2, 2, 2, 1, 1, 2, 1, 1, 2, 2, 2, 2, 2, 2, 2, 2, 2, 2, 2, 2, 2, 2, 2, 2, 2, 2, 2, 2, 2, 2, 2, 2, 2, 2, 2, 2, 2, 2, 2, 2, 2, 2, 2, 2, 2, 2, 2, 2, 2, 2, 2, 2, 2, 2, 2, 2, 2, 2, 2, 2, 2, 2, 2, 2, 2, 2, 2, 2, 2, 2, 2, 2, 2, 2, 2, 2, 2, 2, 2, 2, 2, 2, 2, 2, 2, 2, 2, 2, 2, 2, 2, 2, 2, 2, 2, 2, 2, 2, 2, 2, 2, 2, 2, 2, 2, 2, 2, 2, 0, 0, 0, 0, 0, 0, 0, 0, 0, 0, 0, 0, 0, 0, 0, 1, 1, 1, 1, 1, 1, 1, 1, 1, 1, 1, 1, 1, 1, 1, 1, 1, 1, 1, 1, 1, 1, 1, 1, 1, 1, 1, 1, 1, 0, 0, 1, 1, 1, 1, 1, 1, 1, 1, 1, 1, 1, 1, 1, 1, 0, 0, 0, 1, 1, 1, 1, 1, 1, 1, 1, 1, 1, 1, 1, 1, 1, 1, 1, 1, 1, 1, 1, 1, 1, 1, 1, 1, 1, 1, 1, 1, 1, 1, 1, 0, 1, 0, 0, 0, 1, 0, 0, 1, 0, 0, 0, 0, 0, 1, 1, 0, 0, 1, 1, 0, 0, 0, 0, 0, 0, 0, 0, 0, 1, 0, 0, 0, 0, 0, 0, 0, 0, 0, 0, 0, 0, 0, 0, 0, 0, 0, 0, 1, 1, 0, 0, 0, 0, 0, 0, 0, 0, 0, 0, 1, 0, 0, 0, 0, 0, 0, 1, 0, 0, 0, 0, 0, 0, 0, 0, 0, 0, 0, 0, 0, 0, 0, 0, 0, 0, 0, 0, 0, 0, 0, 0, 0, 1, 1, 0, 0, 0, 0, 0, 0, 0, 0, 0, 0, 0, 0, 0, 0, 0, 0, 0, 0, 0, 0, 0, 0, 0, 0, 0, 0, 0, 0, 0, 0, 0, 0, 0, 0, 0, 0, 0, 0, 0, 0, 0, 0, 0, 0, 0, 0, 0, 0, 0, 0, 0, 0, 0, 0, 0, 0, 0, 0, 0, 0, 0, 0, 0, 0, 0, 0, 0, 0, 0, 0, 0, 0, 0, 0, 0, 0, 0, 0, 0, 0, 0, 0, 0, 0, 0, 0, 0, 0, 0, 0, 0, 0, 0, 0, 0, 0, 0, 0, 0, 0, 0, 0, 0, 0, 0, 0, 0, 0, 0, 0, 0, 0, 0, 0, 0, 0, 0, 0, 0, 0, 0, 0, 0, 0, 0, 0, 0, 0, 0, 0])
_k = set([(1, 18), (1, 23), (2, 20), (2, 30), (2, 50), (2, 57), (3, 32), (3, 36), (3, 56), (3, 63), (4, 38), (4, 39), (4, 62), (5, 21), (5, 26), (5, 68), (6, 48), (6, 74), (6, 75), (6, 89), (7, 54), (7, 59), (7, 77), (7, 78), (8, 60), (8, 65), (8, 80), (8, 81), (8, 98), (9, 83), (9, 84), (10, 42), (10, 86), (11, 93), (18, 19), (18, 51), (19, 142), (20, 50), (21, 45), (21, 146), (22, 145), (22, 146), (22, 156), (26, 41), (26, 156), (30, 57), (30, 140), (31, 32), (32, 56), (32, 139), (36, 37), (36, 63), (37, 38), (37, 136), (39, 40), (39, 134), (40, 41), (42, 43), (42, 47), (42, 72), (42, 131), (43, 131), (43, 145), (44, 51), (44, 145), (45, 68), (45, 118), (45, 146), (46, 118), (46, 144), (47, 86), (47, 117), (47, 144), (48, 53), (48, 128), (48, 141), (49, 50), (49, 128), (49, 141), (50, 57), (50, 142), (51, 52), (51, 143), (52, 53), (52, 129), (52, 130), (52, 141), (53, 74), (53, 129), (53, 141), (54, 55), (54, 59), (54, 78), (54, 125), (54, 138), (55, 124), (55, 125), (55, 138), (55, 139), (56, 63), (56, 124), (57, 58), (57, 140), (58, 59), (58, 126), (59, 77), (59, 126), (59, 138), (60, 61), (60, 65), (60, 81), (60, 122), (60, 135), (61, 62), (61, 121), (61, 122), (61, 136), (62, 69), (62, 136), (63, 124), (63, 137), (64, 123), (64, 137), (65, 123), (67, 68), (67, 118), (67, 119), (67, 132), (68, 118), (68, 133), (69, 121), (69, 134), (70, 134), (71, 83), (71, 132), (72, 90), (72, 116), (72, 131), (73, 131), (74, 89), (74, 129), (75, 89), (75, 113), (76, 77), (76, 126), (76, 128), (78, 79), (78, 110), (79, 109), (79, 123), (80, 98), (80, 109), (81, 82), (81, 98), (81, 122), (82, 83), (82, 106), (82, 122), (83, 101), (83, 120), (84, 104), (84, 119), (85, 86), (85, 103), (85, 104), (85, 117), (85, 119), (86, 103), (86, 117), (87, 88), (87, 92), (87, 111), (88, 113), (88, 115), (90, 103), (91, 116), (92, 114), (93, 94), (93, 96), (93, 108), (94, 108), (94, 110), (94, 111), (94, 112), (96, 97), (96, 99), (97, 98), (97, 108), (97, 109), (98, 107), (98, 109), (99, 100), (99, 102), (99, 105), (100, 104), (100, 106), (101, 104), (101, 106), (102, 103), (103, 104), (105, 107), (106, 107), (108, 109), (109, 110), (111, 113), (115, 116), (117, 118), (117, 119), (118, 119), (120, 121), (123, 124), (123, 125), (126, 128), (127, 128), (129, 130), (129, 131), (130, 131), (132, 134), (133, 134), (136, 137), (138, 140), (139, 140), (141, 142), (141, 143), (142, 143), (144, 146), (145, 146), (163, 185), (163, 213), (164, 182), (164, 192), (164, 212), (165, 194), (165, 225), (166, 200), (166, 201), (166, 224), (166, 231), (167, 183), (167, 203), (167, 207), (167, 230), (168, 215), (168, 236), (168, 237), (169, 216), (169, 221), (169, 240), (170, 227), (170, 242), (170, 243), (171, 228), (171, 233), (171, 245), (171, 246), (171, 263), (172, 209), (172, 234), (172, 252), (173, 254), (173, 258), (174, 321), (175, 317), (175, 321), (179, 180), (179, 319), (180, 181), (180, 213), (180, 305), (180, 323), (181, 304), (182, 304), (183, 184), (183, 207), (183, 308), (183, 318), (185, 206), (192, 302), (193, 194), (193, 302), (193, 317), (194, 301), (199, 298), (201, 202), (201, 231), (201, 296), (202, 203), (202, 296), (203, 230), (203, 295), (204, 205), (204, 209), (204, 306), (205, 292), (205, 293), (205, 307), (206, 213), (206, 292), (206, 307), (207, 208), (207, 230), (208, 209), (208, 308), (209, 279), (210, 211), (210, 215), (210, 303), (211, 212), (211, 289), (211, 290), (211, 303), (212, 289), (212, 304), (213, 214), (213, 292), (213, 305), (214, 215), (214, 291), (214, 292), (214, 303), (214, 305), (215, 236), (215, 291), (216, 217), (216, 221), (216, 240), (216, 287), (216, 300), (217, 286), (217, 300), (217, 301), (219, 302), (220, 221), (220, 289), (220, 302), (221, 288), (221, 300), (222, 223), (222, 227), (222, 243), (222, 284), (222, 297), (223, 283), (223, 284), (224, 231), (224, 283), (224, 298), (225, 286), (225, 299), (226, 227), (226, 286), (226, 297), (226, 299), (227, 242), (227, 297), (228, 229), (228, 294), (229, 230), (229, 281), (229, 294), (229, 295), (230, 280), (230, 295), (231, 232), (231, 283), (232, 233), (232, 282), (232, 294), (233, 282), (234, 235), (234, 278), (235, 236), (235, 278), (235, 291), (236, 277), (237, 275), (237, 290), (238, 239), (238, 274), (238, 288), (238, 290), (240, 272), (240, 287), (241, 242), (241, 271), (241, 272), (243, 260), (243, 269), (243, 284), (244, 245), (244, 269), (244, 284), (245, 263), (245, 268), (245, 282), (246, 247), (246, 281), (247, 248), (247, 266), (247, 279), (248, 265), (249, 254), (249, 276), (250, 273), (250, 276), (251, 275), (252, 253), (252, 265), (252, 278), (253, 264), (254, 261), (254, 264), (255, 258), (255, 270), (255, 273), (256, 272), (256, 274), (258, 261), (258, 267), (258, 270), (259, 267), (259, 271), (260, 269), (261, 262), (261, 264), (261, 267), (262, 264), (262, 267), (263, 266), (263, 268), (267, 268), (267, 269), (268, 269), (270, 271), (270, 272), (273, 274), (273, 275), (274, 275), (276, 278), (282, 283), (285, 286), (285, 287), (288, 289), (288, 290), (289, 290), (291, 293), (292, 293), (295, 296), (297, 298), (298, 299), (300, 301), (301, 302), (303, 304), (304, 305), (307, 308), (318, 319), (325, 342), (325, 347), (325, 368), (326, 344), (326, 354), (326, 374), (327, 356), (327, 360), (327, 380), (327, 387), (328, 362), (329, 345), (329, 365), (330, 377), (330, 398), (330, 399), (331, 378), (331, 383), (331, 401), (331, 402), (331, 419), (332, 384), (332, 389), (332, 404), (333, 390), (333, 395), (333, 425), (334, 396), (334, 410), (334, 414), (335, 416), (336, 354), (342, 343), (342, 467), (343, 344), (343, 466), (343, 467), (345, 346), (345, 369), (345, 470), (346, 347), (346, 470), (347, 368), (347, 469), (351, 476), (351, 477), (354, 355), (354, 464), (355, 356), (355, 463), (355, 464), (356, 463), (357, 362), (357, 363), (360, 361), (361, 362), (361, 460), (361, 461), (361, 476), (362, 386), (362, 460), (363, 364), (364, 365), (364, 457), (364, 458), (365, 392), (366, 396), (366, 468), (367, 368), (367, 468), (367, 469), (368, 375), (368, 454), (368, 469), (369, 392), (369, 442), (369, 470), (370, 371), (370, 442), (370, 470), (371, 410), (371, 441), (371, 468), (372, 399), (372, 452), (372, 465), (373, 465), (373, 466), (374, 381), (374, 451), (374, 466), (375, 454), (375, 467), (376, 377), (376, 454), (376, 465), (377, 398), (377, 453), (377, 465), (378, 449), (378, 462), (379, 380), (379, 448), (379, 463), (380, 387), (380, 463), (381, 464), (382, 383), (382, 450), (382, 451), (382, 464), (383, 401), (383, 450), (384, 385), (384, 405), (384, 459), (385, 386), (385, 445), (385, 446), (385, 459), (385, 460), (386, 393), (386, 445), (386, 460), (387, 388), (387, 461), (388, 447), (388, 459), (389, 447), (390, 391), (390, 395), (390, 408), (390, 443), (390, 456), (391, 392), (391, 457), (393, 394), (393, 445), (393, 458), (394, 395), (394, 445), (395, 407), (395, 444), (396, 397), (396, 414), (396, 440), (396, 455), (397, 398), (397, 439), (397, 455), (399, 400), (400, 401), (400, 450), (400, 452), (401, 436), (402, 403), (402, 419), (402, 434), (402, 449), (403, 404), (404, 433), (404, 447), (405, 406), (405, 422), (405, 446), (406, 407), (406, 430), (406, 431), (406, 444), (406, 446), (407, 425), (408, 409), (408, 425), (409, 410), (409, 428), (409, 441), (409, 443), (410, 441), (411, 416), (411, 435), (411, 438), (412, 435), (412, 437), (412, 438), (413, 437), (413, 439), (414, 427), (414, 440), (415, 426), (415, 440), (416, 438), (417, 418), (417, 432), (418, 419), (418, 434), (418, 435), (418, 436), (419, 434), (420, 423), (420, 429), (420, 432), (421, 429), (421, 431), (421, 432), (421, 433), (422, 431), (422, 433), (423, 424), (423, 426), (424, 425), (424, 428), (424, 429), (425, 428), (425, 430), (429, 430), (433, 434), (435, 436), (435, 437), (439, 440), (441, 442), (441, 443), (442, 443), (444, 445), (445, 446), (447, 448), (447, 449), (448, 449), (450, 451), (450, 452), (453, 455), (454, 455), (456, 458), (459, 460), (459, 461), (460, 461), (462, 464), (465, 466), (465, 467), (466, 467), (468, 470), (469, 470)])
me_snowy_rock_1.attributes.new('sharp_edge', 'BOOLEAN', 'EDGE').data.foreach_set('value', [ (min(e.vertices), max(e.vertices)) in _k for e in me_snowy_rock_1.edges])
me_snowy_rock_1.materials.append(mat_cliff_a_rock)
me_snowy_rock_1.materials.append(mat_snow_snow)
me_snowy_rock_1.materials.append(mat_cliff_b_rock)
me_snowy_rock_1.update()

# ---- objects
ob_snowy_rock_1 = bpy.data.objects.new('snowy_rock_1', me_snowy_rock_1)

# ---- transforms, parenting, visibility, modifiers, constraints
ob_snowy_rock_1.location = (0.0, 0.0, 0.0)

# ---- collection membership
scene.collection.objects.link(ob_snowy_rock_1)

# ---- scene / render settings (as saved in the file)
scene.frame_start = 1; scene.frame_end = 250; scene.frame_set(1)
scene.render.engine = 'BLENDER_EEVEE_NEXT'
scene.render.resolution_x = 600
scene.render.resolution_y = 600
scene.render.bake_bias = 0.0
scene.render.bake_samples = 0
scene.render.compositor_device = 'GPU'
scene.eevee.taa_render_samples = 48
scene.eevee.use_volume_custom_range = False
scene.eevee.fast_gi_thickness_near = 0.1
scene.eevee.fast_gi_thickness_far = 0.0
scene.eevee.ray_tracing_options.screen_trace_thickness = 0.1
scene.view_settings.view_transform = 'Standard'
bpy.context.view_layer.update()

# ---- added for rendering (the .blend has no active camera): camera
cam_auto = bpy.data.cameras.new('AutoCamera')
cam_auto.lens = 50.0
cam_auto.sensor_width = 36.0
cam_auto.clip_end = 1000.0
ob_auto_camera = bpy.data.objects.new('AutoCamera', cam_auto)
scene.collection.objects.link(ob_auto_camera)
ob_auto_camera.location = (13.2284, -15.8741, 13.0768)
ob_auto_camera.rotation_euler = (1.09748, -7.21219e-08, 0.694738)
scene.camera = ob_auto_camera
bpy.context.view_layer.update()
